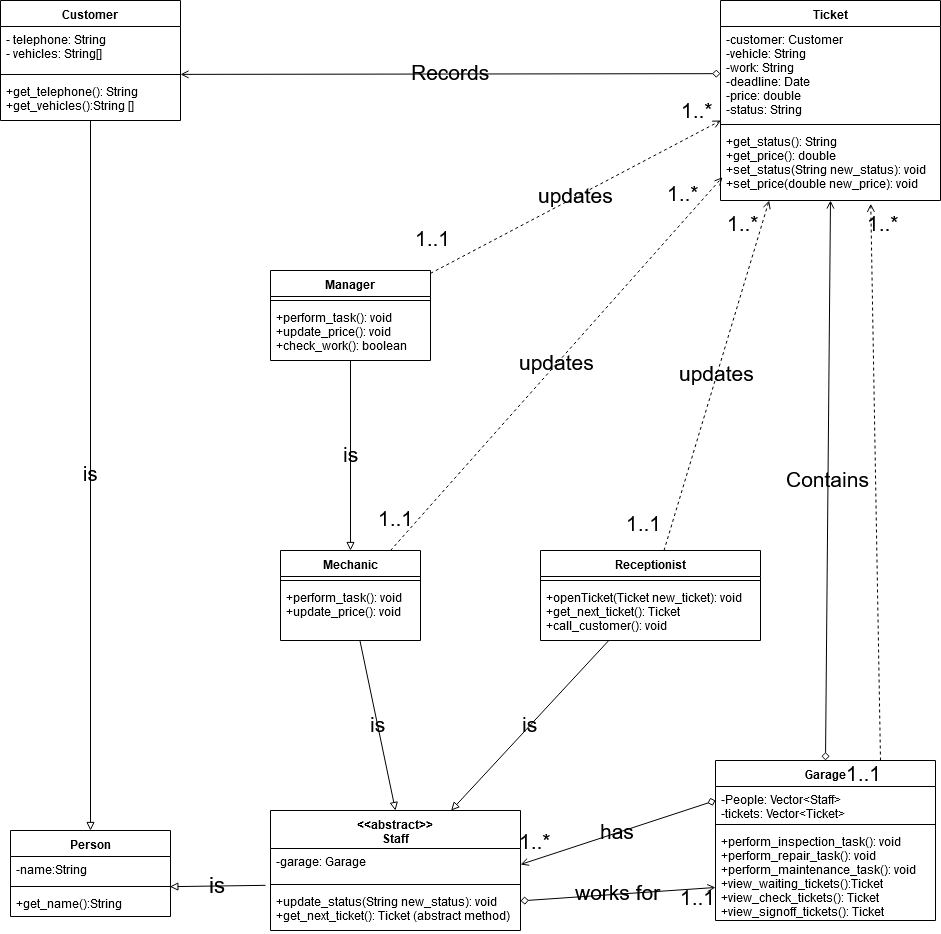

The diagram above was exported from draw.io. Its source (the exported page's mxGraphModel, read from the mxfile embedded in the PNG):
<mxGraphModel dx="1422" dy="791" grid="1" gridSize="10" guides="1" tooltips="1" connect="1" arrows="1" fold="1" page="1" pageScale="1" pageWidth="850" pageHeight="1100" background="#ffffff" math="0" shadow="0">
  <root>
    <mxCell id="0" />
    <mxCell id="1" parent="0" />
    <mxCell id="vaugpeBnSwM_-tHWfqWq-45" value="&lt;div&gt;&lt;font style=&quot;font-size: 20px&quot;&gt;is&lt;/font&gt;&lt;br&gt;&lt;/div&gt;" style="rounded=0;orthogonalLoop=1;jettySize=auto;html=1;strokeWidth=1;endArrow=block;endFill=0;startArrow=none;startFill=0;shadow=0;fontStyle=0;fontColor=#000000;labelBackgroundColor=none;" parent="1" source="vaugpeBnSwM_-tHWfqWq-1" target="vaugpeBnSwM_-tHWfqWq-6" edge="1">
      <mxGeometry relative="1" as="geometry" />
    </mxCell>
    <mxCell id="vaugpeBnSwM_-tHWfqWq-1" value="Customer" style="swimlane;fontStyle=1;align=center;verticalAlign=top;childLayout=stackLayout;horizontal=1;startSize=26;horizontalStack=0;resizeParent=1;resizeParentMax=0;resizeLast=0;collapsible=1;marginBottom=0;" parent="1" vertex="1">
      <mxGeometry x="40" y="100" width="180" height="120" as="geometry">
        <mxRectangle x="80" y="110" width="90" height="26" as="alternateBounds" />
      </mxGeometry>
    </mxCell>
    <mxCell id="vaugpeBnSwM_-tHWfqWq-2" value="- telephone: String&#10;- vehicles: String[]&#10;" style="text;strokeColor=none;fillColor=none;align=left;verticalAlign=top;spacingLeft=4;spacingRight=4;overflow=hidden;rotatable=0;points=[[0,0.5],[1,0.5]];portConstraint=eastwest;" parent="vaugpeBnSwM_-tHWfqWq-1" vertex="1">
      <mxGeometry y="26" width="180" height="44" as="geometry" />
    </mxCell>
    <mxCell id="vaugpeBnSwM_-tHWfqWq-3" value="" style="line;strokeWidth=1;fillColor=none;align=left;verticalAlign=middle;spacingTop=-1;spacingLeft=3;spacingRight=3;rotatable=0;labelPosition=right;points=[];portConstraint=eastwest;" parent="vaugpeBnSwM_-tHWfqWq-1" vertex="1">
      <mxGeometry y="70" width="180" height="8" as="geometry" />
    </mxCell>
    <mxCell id="vaugpeBnSwM_-tHWfqWq-4" value="+get_telephone(): String&#10;+get_vehicles():String []" style="text;strokeColor=none;fillColor=none;align=left;verticalAlign=top;spacingLeft=4;spacingRight=4;overflow=hidden;rotatable=0;points=[[0,0.5],[1,0.5]];portConstraint=eastwest;" parent="vaugpeBnSwM_-tHWfqWq-1" vertex="1">
      <mxGeometry y="78" width="180" height="42" as="geometry" />
    </mxCell>
    <mxCell id="vaugpeBnSwM_-tHWfqWq-6" value="Person" style="swimlane;fontStyle=1;align=center;verticalAlign=top;childLayout=stackLayout;horizontal=1;startSize=26;horizontalStack=0;resizeParent=1;resizeParentMax=0;resizeLast=0;collapsible=1;marginBottom=0;" parent="1" vertex="1">
      <mxGeometry x="50" y="930" width="160" height="86" as="geometry" />
    </mxCell>
    <mxCell id="vaugpeBnSwM_-tHWfqWq-7" value="-name:String" style="text;strokeColor=none;fillColor=none;align=left;verticalAlign=top;spacingLeft=4;spacingRight=4;overflow=hidden;rotatable=0;points=[[0,0.5],[1,0.5]];portConstraint=eastwest;" parent="vaugpeBnSwM_-tHWfqWq-6" vertex="1">
      <mxGeometry y="26" width="160" height="26" as="geometry" />
    </mxCell>
    <mxCell id="vaugpeBnSwM_-tHWfqWq-8" value="" style="line;strokeWidth=1;fillColor=none;align=left;verticalAlign=middle;spacingTop=-1;spacingLeft=3;spacingRight=3;rotatable=0;labelPosition=right;points=[];portConstraint=eastwest;" parent="vaugpeBnSwM_-tHWfqWq-6" vertex="1">
      <mxGeometry y="52" width="160" height="8" as="geometry" />
    </mxCell>
    <mxCell id="vaugpeBnSwM_-tHWfqWq-9" value="+get_name():String" style="text;strokeColor=none;fillColor=none;align=left;verticalAlign=top;spacingLeft=4;spacingRight=4;overflow=hidden;rotatable=0;points=[[0,0.5],[1,0.5]];portConstraint=eastwest;" parent="vaugpeBnSwM_-tHWfqWq-6" vertex="1">
      <mxGeometry y="60" width="160" height="26" as="geometry" />
    </mxCell>
    <mxCell id="vaugpeBnSwM_-tHWfqWq-52" value="has" style="edgeStyle=none;rounded=0;orthogonalLoop=1;jettySize=auto;html=1;exitX=0;exitY=0.25;exitDx=0;exitDy=0;entryX=1;entryY=0.5;entryDx=0;entryDy=0;shadow=0;labelBackgroundColor=none;startFill=0;endArrow=open;endFill=0;strokeWidth=1;fontSize=21;fontColor=#000000;startArrow=diamond;" parent="1" source="vaugpeBnSwM_-tHWfqWq-10" target="vaugpeBnSwM_-tHWfqWq-15" edge="1">
      <mxGeometry relative="1" as="geometry" />
    </mxCell>
    <mxCell id="vaugpeBnSwM_-tHWfqWq-61" value="Contains" style="edgeStyle=none;rounded=0;orthogonalLoop=1;jettySize=auto;html=1;exitX=0.5;exitY=0;exitDx=0;exitDy=0;entryX=0.5;entryY=1;entryDx=0;entryDy=0;entryPerimeter=0;shadow=0;labelBackgroundColor=none;startFill=0;endArrow=open;endFill=0;strokeWidth=1;fontSize=21;fontColor=#000000;startArrow=diamond;" parent="1" source="vaugpeBnSwM_-tHWfqWq-10" target="vaugpeBnSwM_-tHWfqWq-38" edge="1">
      <mxGeometry relative="1" as="geometry" />
    </mxCell>
    <mxCell id="vaugpeBnSwM_-tHWfqWq-67" style="edgeStyle=none;rounded=0;orthogonalLoop=1;jettySize=auto;html=1;entryX=0.683;entryY=1.046;entryDx=0;entryDy=0;entryPerimeter=0;shadow=0;dashed=1;labelBackgroundColor=none;startArrow=none;startFill=0;endArrow=open;endFill=0;strokeWidth=1;fontSize=21;fontColor=#000000;exitX=0.75;exitY=0;exitDx=0;exitDy=0;" parent="1" source="vaugpeBnSwM_-tHWfqWq-10" target="vaugpeBnSwM_-tHWfqWq-38" edge="1">
      <mxGeometry relative="1" as="geometry" />
    </mxCell>
    <mxCell id="vaugpeBnSwM_-tHWfqWq-10" value="Garage" style="swimlane;fontStyle=1;align=center;verticalAlign=top;childLayout=stackLayout;horizontal=1;startSize=26;horizontalStack=0;resizeParent=1;resizeParentMax=0;resizeLast=0;collapsible=1;marginBottom=0;" parent="1" vertex="1">
      <mxGeometry x="755" y="860" width="220" height="160" as="geometry" />
    </mxCell>
    <mxCell id="vaugpeBnSwM_-tHWfqWq-11" value="-People: Vector&lt;Staff&gt;&#10;-tickets: Vector&lt;Ticket&gt;" style="text;strokeColor=none;fillColor=none;align=left;verticalAlign=top;spacingLeft=4;spacingRight=4;overflow=hidden;rotatable=0;points=[[0,0.5],[1,0.5]];portConstraint=eastwest;" parent="vaugpeBnSwM_-tHWfqWq-10" vertex="1">
      <mxGeometry y="26" width="220" height="34" as="geometry" />
    </mxCell>
    <mxCell id="vaugpeBnSwM_-tHWfqWq-12" value="" style="line;strokeWidth=1;fillColor=none;align=left;verticalAlign=middle;spacingTop=-1;spacingLeft=3;spacingRight=3;rotatable=0;labelPosition=right;points=[];portConstraint=eastwest;" parent="vaugpeBnSwM_-tHWfqWq-10" vertex="1">
      <mxGeometry y="60" width="220" height="8" as="geometry" />
    </mxCell>
    <mxCell id="vaugpeBnSwM_-tHWfqWq-13" value="+perform_inspection_task(): void&#10;+perform_repair_task(): void&#10;+perform_maintenance_task(): void&#10;+view_waiting_tickets():Ticket&#10;+view_check_tickets(): Ticket&#10;+view_signoff_tickets(): Ticket" style="text;strokeColor=none;fillColor=none;align=left;verticalAlign=top;spacingLeft=4;spacingRight=4;overflow=hidden;rotatable=0;points=[[0,0.5],[1,0.5]];portConstraint=eastwest;" parent="vaugpeBnSwM_-tHWfqWq-10" vertex="1">
      <mxGeometry y="68" width="220" height="92" as="geometry" />
    </mxCell>
    <mxCell id="vaugpeBnSwM_-tHWfqWq-50" value="is" style="edgeStyle=none;rounded=0;orthogonalLoop=1;jettySize=auto;html=1;entryX=0.5;entryY=0;entryDx=0;entryDy=0;shadow=0;labelBackgroundColor=none;startFill=0;endArrow=block;endFill=0;strokeWidth=1;fontSize=21;fontColor=#000000;" parent="1" source="vaugpeBnSwM_-tHWfqWq-24" target="vaugpeBnSwM_-tHWfqWq-14" edge="1">
      <mxGeometry relative="1" as="geometry" />
    </mxCell>
    <mxCell id="vaugpeBnSwM_-tHWfqWq-65" value="updates" style="edgeStyle=none;rounded=0;orthogonalLoop=1;jettySize=auto;html=1;entryX=0.009;entryY=0.676;entryDx=0;entryDy=0;entryPerimeter=0;shadow=0;dashed=1;labelBackgroundColor=none;startArrow=none;startFill=0;endArrow=open;endFill=0;strokeWidth=1;fontSize=21;fontColor=#000000;" parent="1" source="vaugpeBnSwM_-tHWfqWq-24" target="vaugpeBnSwM_-tHWfqWq-38" edge="1">
      <mxGeometry relative="1" as="geometry" />
    </mxCell>
    <mxCell id="vaugpeBnSwM_-tHWfqWq-24" value="Mechanic" style="swimlane;fontStyle=1;align=center;verticalAlign=top;childLayout=stackLayout;horizontal=1;startSize=26;horizontalStack=0;resizeParent=1;resizeParentMax=0;resizeLast=0;collapsible=1;marginBottom=0;" parent="1" vertex="1">
      <mxGeometry x="320" y="650" width="140" height="90" as="geometry" />
    </mxCell>
    <mxCell id="vaugpeBnSwM_-tHWfqWq-26" value="" style="line;strokeWidth=1;fillColor=none;align=left;verticalAlign=middle;spacingTop=-1;spacingLeft=3;spacingRight=3;rotatable=0;labelPosition=right;points=[];portConstraint=eastwest;" parent="vaugpeBnSwM_-tHWfqWq-24" vertex="1">
      <mxGeometry y="26" width="140" height="8" as="geometry" />
    </mxCell>
    <mxCell id="vaugpeBnSwM_-tHWfqWq-27" value="+perform_task(): void&#10;+update_price(): void" style="text;strokeColor=none;fillColor=none;align=left;verticalAlign=top;spacingLeft=4;spacingRight=4;overflow=hidden;rotatable=0;points=[[0,0.5],[1,0.5]];portConstraint=eastwest;" parent="vaugpeBnSwM_-tHWfqWq-24" vertex="1">
      <mxGeometry y="34" width="140" height="56" as="geometry" />
    </mxCell>
    <mxCell id="vaugpeBnSwM_-tHWfqWq-55" value="is" style="edgeStyle=none;rounded=0;orthogonalLoop=1;jettySize=auto;html=1;shadow=0;labelBackgroundColor=none;startFill=0;endArrow=block;endFill=0;strokeWidth=1;fontSize=21;fontColor=#000000;" parent="1" source="vaugpeBnSwM_-tHWfqWq-28" target="vaugpeBnSwM_-tHWfqWq-14" edge="1">
      <mxGeometry relative="1" as="geometry" />
    </mxCell>
    <mxCell id="vaugpeBnSwM_-tHWfqWq-66" value="updates" style="edgeStyle=none;rounded=0;orthogonalLoop=1;jettySize=auto;html=1;entryX=0.221;entryY=1;entryDx=0;entryDy=0;entryPerimeter=0;shadow=0;dashed=1;labelBackgroundColor=none;startArrow=none;startFill=0;endArrow=open;endFill=0;strokeWidth=1;fontSize=21;fontColor=#000000;" parent="1" source="vaugpeBnSwM_-tHWfqWq-28" target="vaugpeBnSwM_-tHWfqWq-38" edge="1">
      <mxGeometry relative="1" as="geometry" />
    </mxCell>
    <mxCell id="vaugpeBnSwM_-tHWfqWq-28" value="Receptionist" style="swimlane;fontStyle=1;align=center;verticalAlign=top;childLayout=stackLayout;horizontal=1;startSize=26;horizontalStack=0;resizeParent=1;resizeParentMax=0;resizeLast=0;collapsible=1;marginBottom=0;" parent="1" vertex="1">
      <mxGeometry x="580" y="650" width="220" height="90" as="geometry" />
    </mxCell>
    <mxCell id="vaugpeBnSwM_-tHWfqWq-29" value="" style="line;strokeWidth=1;fillColor=none;align=left;verticalAlign=middle;spacingTop=-1;spacingLeft=3;spacingRight=3;rotatable=0;labelPosition=right;points=[];portConstraint=eastwest;" parent="vaugpeBnSwM_-tHWfqWq-28" vertex="1">
      <mxGeometry y="26" width="220" height="8" as="geometry" />
    </mxCell>
    <mxCell id="vaugpeBnSwM_-tHWfqWq-30" value="+openTicket(Ticket new_ticket): void&#10;+get_next_ticket(): Ticket&#10;+call_customer(): void" style="text;strokeColor=none;fillColor=none;align=left;verticalAlign=top;spacingLeft=4;spacingRight=4;overflow=hidden;rotatable=0;points=[[0,0.5],[1,0.5]];portConstraint=eastwest;" parent="vaugpeBnSwM_-tHWfqWq-28" vertex="1">
      <mxGeometry y="34" width="220" height="56" as="geometry" />
    </mxCell>
    <mxCell id="vaugpeBnSwM_-tHWfqWq-51" value="is" style="edgeStyle=none;rounded=0;orthogonalLoop=1;jettySize=auto;html=1;entryX=0.5;entryY=0;entryDx=0;entryDy=0;shadow=0;labelBackgroundColor=none;startFill=0;endArrow=block;endFill=0;strokeWidth=1;fontSize=21;fontColor=#000000;" parent="1" source="vaugpeBnSwM_-tHWfqWq-31" target="vaugpeBnSwM_-tHWfqWq-24" edge="1">
      <mxGeometry relative="1" as="geometry" />
    </mxCell>
    <mxCell id="vaugpeBnSwM_-tHWfqWq-64" value="updates" style="edgeStyle=none;rounded=0;orthogonalLoop=1;jettySize=auto;html=1;entryX=0.002;entryY=1;entryDx=0;entryDy=0;entryPerimeter=0;shadow=0;labelBackgroundColor=none;startArrow=none;startFill=0;endArrow=open;endFill=0;strokeWidth=1;fontSize=21;fontColor=#000000;dashed=1;" parent="1" source="vaugpeBnSwM_-tHWfqWq-31" target="vaugpeBnSwM_-tHWfqWq-36" edge="1">
      <mxGeometry relative="1" as="geometry" />
    </mxCell>
    <mxCell id="vaugpeBnSwM_-tHWfqWq-31" value="Manager" style="swimlane;fontStyle=1;align=center;verticalAlign=top;childLayout=stackLayout;horizontal=1;startSize=26;horizontalStack=0;resizeParent=1;resizeParentMax=0;resizeLast=0;collapsible=1;marginBottom=0;" parent="1" vertex="1">
      <mxGeometry x="310" y="370" width="160" height="90" as="geometry" />
    </mxCell>
    <mxCell id="vaugpeBnSwM_-tHWfqWq-33" value="" style="line;strokeWidth=1;fillColor=none;align=left;verticalAlign=middle;spacingTop=-1;spacingLeft=3;spacingRight=3;rotatable=0;labelPosition=right;points=[];portConstraint=eastwest;" parent="vaugpeBnSwM_-tHWfqWq-31" vertex="1">
      <mxGeometry y="26" width="160" height="8" as="geometry" />
    </mxCell>
    <mxCell id="vaugpeBnSwM_-tHWfqWq-34" value="+perform_task(): void&#10;+update_price(): void&#10;+check_work(): boolean" style="text;strokeColor=none;fillColor=none;align=left;verticalAlign=top;spacingLeft=4;spacingRight=4;overflow=hidden;rotatable=0;points=[[0,0.5],[1,0.5]];portConstraint=eastwest;" parent="vaugpeBnSwM_-tHWfqWq-31" vertex="1">
      <mxGeometry y="34" width="160" height="56" as="geometry" />
    </mxCell>
    <mxCell id="vaugpeBnSwM_-tHWfqWq-35" value="Ticket" style="swimlane;fontStyle=1;align=center;verticalAlign=top;childLayout=stackLayout;horizontal=1;startSize=26;horizontalStack=0;resizeParent=1;resizeParentMax=0;resizeLast=0;collapsible=1;marginBottom=0;" parent="1" vertex="1">
      <mxGeometry x="760" y="100" width="220" height="200" as="geometry" />
    </mxCell>
    <mxCell id="vaugpeBnSwM_-tHWfqWq-36" value="-customer: Customer&#10;-vehicle: String&#10;-work: String&#10;-deadline: Date&#10;-price: double&#10;-status: String" style="text;strokeColor=none;fillColor=none;align=left;verticalAlign=top;spacingLeft=4;spacingRight=4;overflow=hidden;rotatable=0;points=[[0,0.5],[1,0.5]];portConstraint=eastwest;" parent="vaugpeBnSwM_-tHWfqWq-35" vertex="1">
      <mxGeometry y="26" width="220" height="94" as="geometry" />
    </mxCell>
    <mxCell id="vaugpeBnSwM_-tHWfqWq-37" value="" style="line;strokeWidth=1;fillColor=none;align=left;verticalAlign=middle;spacingTop=-1;spacingLeft=3;spacingRight=3;rotatable=0;labelPosition=right;points=[];portConstraint=eastwest;" parent="vaugpeBnSwM_-tHWfqWq-35" vertex="1">
      <mxGeometry y="120" width="220" height="8" as="geometry" />
    </mxCell>
    <mxCell id="vaugpeBnSwM_-tHWfqWq-38" value="+get_status(): String&#10;+get_price(): double&#10;+set_status(String new_status): void&#10;+set_price(double new_price): void" style="text;strokeColor=none;fillColor=none;align=left;verticalAlign=top;spacingLeft=4;spacingRight=4;overflow=hidden;rotatable=0;points=[[0,0.5],[1,0.5]];portConstraint=eastwest;" parent="vaugpeBnSwM_-tHWfqWq-35" vertex="1">
      <mxGeometry y="128" width="220" height="72" as="geometry" />
    </mxCell>
    <mxCell id="vaugpeBnSwM_-tHWfqWq-48" value="&lt;font style=&quot;font-size: 22px;&quot;&gt;is&lt;/font&gt;" style="edgeStyle=none;rounded=0;orthogonalLoop=1;jettySize=auto;html=1;entryX=0.996;entryY=0.521;entryDx=0;entryDy=0;entryPerimeter=0;shadow=0;labelBackgroundColor=none;startFill=0;endArrow=block;endFill=0;strokeWidth=1;fontColor=#000000;fontSize=22;exitX=-0.02;exitY=1.151;exitDx=0;exitDy=0;exitPerimeter=0;" parent="1" source="vaugpeBnSwM_-tHWfqWq-15" target="vaugpeBnSwM_-tHWfqWq-8" edge="1">
      <mxGeometry relative="1" as="geometry">
        <mxPoint x="530" y="892.3663056558364" as="sourcePoint" />
        <mxPoint x="277.6" y="899.8320000000001" as="targetPoint" />
      </mxGeometry>
    </mxCell>
    <mxCell id="vaugpeBnSwM_-tHWfqWq-14" value="&lt;&lt;abstract&gt;&gt;&#10;Staff&#10;" style="swimlane;fontStyle=1;align=center;verticalAlign=top;childLayout=stackLayout;horizontal=1;startSize=38;horizontalStack=0;resizeParent=1;resizeParentMax=0;resizeLast=0;collapsible=1;marginBottom=0;" parent="1" vertex="1">
      <mxGeometry x="310" y="910" width="250" height="120" as="geometry">
        <mxRectangle x="470" y="823" width="140" height="38" as="alternateBounds" />
      </mxGeometry>
    </mxCell>
    <mxCell id="vaugpeBnSwM_-tHWfqWq-15" value="-garage: Garage" style="text;strokeColor=none;fillColor=none;align=left;verticalAlign=top;spacingLeft=4;spacingRight=4;overflow=hidden;rotatable=0;points=[[0,0.5],[1,0.5]];portConstraint=eastwest;" parent="vaugpeBnSwM_-tHWfqWq-14" vertex="1">
      <mxGeometry y="38" width="250" height="32" as="geometry" />
    </mxCell>
    <mxCell id="vaugpeBnSwM_-tHWfqWq-16" value="" style="line;strokeWidth=1;fillColor=none;align=left;verticalAlign=middle;spacingTop=-1;spacingLeft=3;spacingRight=3;rotatable=0;labelPosition=right;points=[];portConstraint=eastwest;" parent="vaugpeBnSwM_-tHWfqWq-14" vertex="1">
      <mxGeometry y="70" width="250" height="8" as="geometry" />
    </mxCell>
    <mxCell id="vaugpeBnSwM_-tHWfqWq-17" value="+update_status(String new_status): void&#10;+get_next_ticket(): Ticket (abstract method)" style="text;strokeColor=none;fillColor=none;align=left;verticalAlign=top;spacingLeft=4;spacingRight=4;overflow=hidden;rotatable=0;points=[[0,0.5],[1,0.5]];portConstraint=eastwest;" parent="vaugpeBnSwM_-tHWfqWq-14" vertex="1">
      <mxGeometry y="78" width="250" height="42" as="geometry" />
    </mxCell>
    <mxCell id="vaugpeBnSwM_-tHWfqWq-53" value="works for" style="edgeStyle=none;rounded=0;orthogonalLoop=1;jettySize=auto;html=1;entryX=0;entryY=0.641;entryDx=0;entryDy=0;entryPerimeter=0;shadow=0;labelBackgroundColor=none;startFill=0;endArrow=open;endFill=0;strokeWidth=1;fontSize=21;fontColor=#000000;startArrow=diamond;" parent="1" source="vaugpeBnSwM_-tHWfqWq-17" target="vaugpeBnSwM_-tHWfqWq-13" edge="1">
      <mxGeometry relative="1" as="geometry" />
    </mxCell>
    <mxCell id="vaugpeBnSwM_-tHWfqWq-54" value="1..1" style="text;html=1;align=center;verticalAlign=middle;resizable=0;points=[];;labelBackgroundColor=none;fontSize=21;fontColor=#000000;" parent="vaugpeBnSwM_-tHWfqWq-53" vertex="1" connectable="0">
      <mxGeometry x="0.8635" y="1" relative="1" as="geometry">
        <mxPoint x="-5" y="11.5" as="offset" />
      </mxGeometry>
    </mxCell>
    <mxCell id="vaugpeBnSwM_-tHWfqWq-56" value="1..*" style="text;html=1;align=center;verticalAlign=middle;resizable=0;points=[];;labelBackgroundColor=none;fontSize=21;fontColor=#000000;" parent="1" vertex="1" connectable="0">
      <mxGeometry x="579.9542227066142" y="930.0718305360092" as="geometry">
        <mxPoint x="-5" y="11.5" as="offset" />
      </mxGeometry>
    </mxCell>
    <mxCell id="vaugpeBnSwM_-tHWfqWq-63" value="Records" style="edgeStyle=none;rounded=0;orthogonalLoop=1;jettySize=auto;html=1;shadow=0;labelBackgroundColor=none;startArrow=diamond;startFill=0;endArrow=open;endFill=0;strokeWidth=1;fontSize=21;fontColor=#000000;" parent="1" source="vaugpeBnSwM_-tHWfqWq-36" target="vaugpeBnSwM_-tHWfqWq-3" edge="1">
      <mxGeometry relative="1" as="geometry" />
    </mxCell>
    <mxCell id="vaugpeBnSwM_-tHWfqWq-68" value="1..*" style="text;html=1;align=center;verticalAlign=middle;resizable=0;points=[];;labelBackgroundColor=none;fontSize=21;fontColor=#000000;" parent="1" vertex="1" connectable="0">
      <mxGeometry x="729.911005267044" y="199.87584027945377" as="geometry">
        <mxPoint x="7" y="11.5" as="offset" />
      </mxGeometry>
    </mxCell>
    <mxCell id="vaugpeBnSwM_-tHWfqWq-69" value="1..1" style="text;html=1;align=center;verticalAlign=middle;resizable=0;points=[];;labelBackgroundColor=none;fontSize=21;fontColor=#000000;" parent="1" vertex="1" connectable="0">
      <mxGeometry x="754.911005267044" y="1049.8758402794538" as="geometry">
        <mxPoint x="-283" y="-710.5" as="offset" />
      </mxGeometry>
    </mxCell>
    <mxCell id="vaugpeBnSwM_-tHWfqWq-70" value="1..1" style="text;html=1;align=center;verticalAlign=middle;resizable=0;points=[];;labelBackgroundColor=none;fontSize=21;fontColor=#000000;" parent="1" vertex="1" connectable="0">
      <mxGeometry x="764.911005267044" y="1059.8758402794538" as="geometry">
        <mxPoint x="-330" y="-440.5" as="offset" />
      </mxGeometry>
    </mxCell>
    <mxCell id="vaugpeBnSwM_-tHWfqWq-71" value="1..*" style="text;html=1;align=center;verticalAlign=middle;resizable=0;points=[];;labelBackgroundColor=none;fontSize=21;fontColor=#000000;" parent="1" vertex="1" connectable="0">
      <mxGeometry x="774.911005267044" y="1069.8758402794538" as="geometry">
        <mxPoint x="-52" y="-775.5" as="offset" />
      </mxGeometry>
    </mxCell>
    <mxCell id="vaugpeBnSwM_-tHWfqWq-72" value="1..1" style="text;html=1;align=center;verticalAlign=middle;resizable=0;points=[];;labelBackgroundColor=none;fontSize=21;fontColor=#000000;" parent="1" vertex="1" connectable="0">
      <mxGeometry x="789.911005267044" y="1089.8758402794538" as="geometry">
        <mxPoint x="-107" y="-465.5" as="offset" />
      </mxGeometry>
    </mxCell>
    <mxCell id="vaugpeBnSwM_-tHWfqWq-73" value="1..*" style="text;html=1;align=center;verticalAlign=middle;resizable=0;points=[];;labelBackgroundColor=none;fontSize=21;fontColor=#000000;" parent="1" vertex="1" connectable="0">
      <mxGeometry x="889.911005267044" y="789.8758402794538" as="geometry">
        <mxPoint x="-107" y="-465.5" as="offset" />
      </mxGeometry>
    </mxCell>
    <mxCell id="vaugpeBnSwM_-tHWfqWq-74" value="1..1" style="text;html=1;align=center;verticalAlign=middle;resizable=0;points=[];;labelBackgroundColor=none;fontSize=21;fontColor=#000000;" parent="1" vertex="1" connectable="0">
      <mxGeometry x="1009.911005267044" y="1339.8758402794538" as="geometry">
        <mxPoint x="-107" y="-465.5" as="offset" />
      </mxGeometry>
    </mxCell>
    <mxCell id="vaugpeBnSwM_-tHWfqWq-75" value="1..*" style="text;html=1;align=center;verticalAlign=middle;resizable=0;points=[];;labelBackgroundColor=none;fontSize=21;fontColor=#000000;" parent="1" vertex="1" connectable="0">
      <mxGeometry x="1029.911005267044" y="789.8758402794538" as="geometry">
        <mxPoint x="-107" y="-465.5" as="offset" />
      </mxGeometry>
    </mxCell>
  </root>
</mxGraphModel>